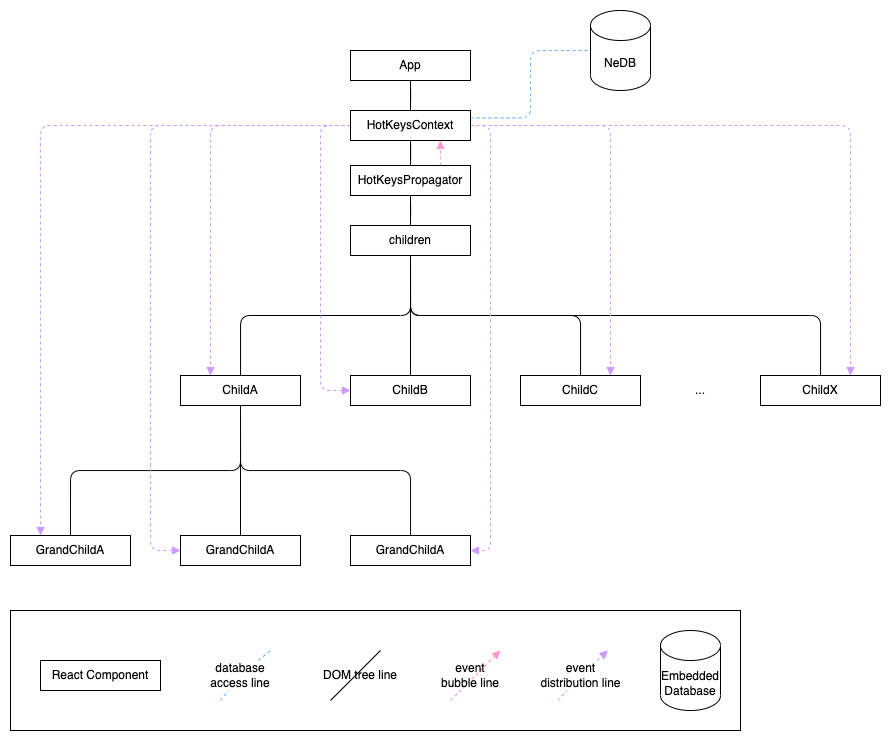

The diagram above was exported from draw.io. Its source (the exported page's mxGraphModel, read from the mxfile embedded in the PNG):
<mxGraphModel dx="2149" dy="779" grid="1" gridSize="10" guides="1" tooltips="1" connect="1" arrows="1" fold="1" page="1" pageScale="1" pageWidth="850" pageHeight="1100" math="0" shadow="0">
  <root>
    <mxCell id="0" />
    <mxCell id="1" parent="0" />
    <mxCell id="2" style="edgeStyle=orthogonalEdgeStyle;rounded=0;orthogonalLoop=1;jettySize=auto;html=1;exitX=0.5;exitY=1;exitDx=0;exitDy=0;endArrow=none;endFill=0;" edge="1" source="31" target="5" parent="1">
      <mxGeometry relative="1" as="geometry">
        <mxPoint x="1670" y="155" as="sourcePoint" />
      </mxGeometry>
    </mxCell>
    <mxCell id="3" style="edgeStyle=orthogonalEdgeStyle;rounded=0;orthogonalLoop=1;jettySize=auto;html=1;exitX=0.5;exitY=1;exitDx=0;exitDy=0;endArrow=none;endFill=0;" edge="1" source="5" target="10" parent="1">
      <mxGeometry relative="1" as="geometry" />
    </mxCell>
    <mxCell id="4" style="edgeStyle=orthogonalEdgeStyle;rounded=1;orthogonalLoop=1;jettySize=auto;html=1;exitX=0.75;exitY=0;exitDx=0;exitDy=0;entryX=0.75;entryY=1;entryDx=0;entryDy=0;dashed=1;endArrow=block;endFill=1;strokeColor=#FF99CC;strokeWidth=1;" edge="1" source="5" target="31" parent="1">
      <mxGeometry relative="1" as="geometry">
        <mxPoint x="1700" y="155" as="targetPoint" />
      </mxGeometry>
    </mxCell>
    <mxCell id="5" value="HotKeysPropagator" style="rounded=0;whiteSpace=wrap;html=1;" vertex="1" parent="1">
      <mxGeometry x="1610" y="185" width="120" height="30" as="geometry" />
    </mxCell>
    <mxCell id="6" style="edgeStyle=orthogonalEdgeStyle;rounded=1;orthogonalLoop=1;jettySize=auto;html=1;exitX=0.5;exitY=1;exitDx=0;exitDy=0;endArrow=none;endFill=0;" edge="1" source="10" target="15" parent="1">
      <mxGeometry relative="1" as="geometry" />
    </mxCell>
    <mxCell id="7" style="edgeStyle=orthogonalEdgeStyle;rounded=1;orthogonalLoop=1;jettySize=auto;html=1;exitX=0.5;exitY=1;exitDx=0;exitDy=0;endArrow=none;endFill=0;" edge="1" source="10" target="14" parent="1">
      <mxGeometry relative="1" as="geometry" />
    </mxCell>
    <mxCell id="8" style="edgeStyle=orthogonalEdgeStyle;rounded=1;orthogonalLoop=1;jettySize=auto;html=1;exitX=0.5;exitY=1;exitDx=0;exitDy=0;endArrow=none;endFill=0;" edge="1" source="10" target="16" parent="1">
      <mxGeometry relative="1" as="geometry" />
    </mxCell>
    <mxCell id="9" style="edgeStyle=orthogonalEdgeStyle;rounded=1;orthogonalLoop=1;jettySize=auto;html=1;exitX=0.5;exitY=1;exitDx=0;exitDy=0;endArrow=none;endFill=0;" edge="1" source="10" target="17" parent="1">
      <mxGeometry relative="1" as="geometry" />
    </mxCell>
    <mxCell id="10" value="children" style="rounded=0;whiteSpace=wrap;html=1;" vertex="1" parent="1">
      <mxGeometry x="1610" y="245" width="120" height="30" as="geometry" />
    </mxCell>
    <mxCell id="11" style="edgeStyle=orthogonalEdgeStyle;rounded=0;orthogonalLoop=1;jettySize=auto;html=1;exitX=0.5;exitY=1;exitDx=0;exitDy=0;endArrow=none;endFill=0;entryX=0.5;entryY=0;entryDx=0;entryDy=0;" edge="1" source="14" target="20" parent="1">
      <mxGeometry relative="1" as="geometry">
        <mxPoint x="1500" y="455" as="targetPoint" />
      </mxGeometry>
    </mxCell>
    <mxCell id="12" style="edgeStyle=orthogonalEdgeStyle;rounded=1;orthogonalLoop=1;jettySize=auto;html=1;exitX=0.5;exitY=1;exitDx=0;exitDy=0;endArrow=none;endFill=0;strokeColor=#05090D;strokeWidth=1;" edge="1" source="14" target="19" parent="1">
      <mxGeometry relative="1" as="geometry" />
    </mxCell>
    <mxCell id="13" style="edgeStyle=orthogonalEdgeStyle;rounded=1;orthogonalLoop=1;jettySize=auto;html=1;exitX=0.5;exitY=1;exitDx=0;exitDy=0;entryX=0.5;entryY=0;entryDx=0;entryDy=0;endArrow=none;endFill=0;strokeColor=#05090D;strokeWidth=1;" edge="1" source="14" target="21" parent="1">
      <mxGeometry relative="1" as="geometry" />
    </mxCell>
    <mxCell id="14" value="ChildA" style="rounded=0;whiteSpace=wrap;html=1;" vertex="1" parent="1">
      <mxGeometry x="1440" y="395" width="120" height="30" as="geometry" />
    </mxCell>
    <mxCell id="15" value="ChildB" style="rounded=0;whiteSpace=wrap;html=1;" vertex="1" parent="1">
      <mxGeometry x="1610" y="395" width="120" height="30" as="geometry" />
    </mxCell>
    <mxCell id="16" value="ChildC" style="rounded=0;whiteSpace=wrap;html=1;" vertex="1" parent="1">
      <mxGeometry x="1780" y="395" width="120" height="30" as="geometry" />
    </mxCell>
    <mxCell id="17" value="ChildX" style="rounded=0;whiteSpace=wrap;html=1;" vertex="1" parent="1">
      <mxGeometry x="2020" y="395" width="120" height="30" as="geometry" />
    </mxCell>
    <mxCell id="18" value="..." style="text;html=1;strokeColor=none;fillColor=none;align=center;verticalAlign=middle;whiteSpace=wrap;rounded=0;" vertex="1" parent="1">
      <mxGeometry x="1930" y="395" width="60" height="30" as="geometry" />
    </mxCell>
    <mxCell id="19" value="GrandChildA" style="rounded=0;whiteSpace=wrap;html=1;" vertex="1" parent="1">
      <mxGeometry x="1610" y="555" width="120" height="30" as="geometry" />
    </mxCell>
    <mxCell id="20" value="GrandChildA" style="rounded=0;whiteSpace=wrap;html=1;" vertex="1" parent="1">
      <mxGeometry x="1440" y="555" width="120" height="30" as="geometry" />
    </mxCell>
    <mxCell id="21" value="GrandChildA" style="rounded=0;whiteSpace=wrap;html=1;" vertex="1" parent="1">
      <mxGeometry x="1270" y="555" width="120" height="30" as="geometry" />
    </mxCell>
    <mxCell id="22" value="NeDB" style="shape=cylinder3;whiteSpace=wrap;html=1;boundedLbl=1;backgroundOutline=1;size=15;" vertex="1" parent="1">
      <mxGeometry x="1850" y="30" width="60" height="80" as="geometry" />
    </mxCell>
    <mxCell id="23" style="edgeStyle=orthogonalEdgeStyle;rounded=1;orthogonalLoop=1;jettySize=auto;html=1;exitX=0;exitY=0.5;exitDx=0;exitDy=0;entryX=0.25;entryY=0;entryDx=0;entryDy=0;endArrow=block;endFill=1;strokeColor=#CC99FF;strokeWidth=1;dashed=1;" edge="1" source="31" target="14" parent="1">
      <mxGeometry relative="1" as="geometry">
        <Array as="points">
          <mxPoint x="1470" y="145" />
        </Array>
      </mxGeometry>
    </mxCell>
    <mxCell id="24" style="edgeStyle=orthogonalEdgeStyle;rounded=1;orthogonalLoop=1;jettySize=auto;html=1;exitX=0;exitY=0.5;exitDx=0;exitDy=0;entryX=0.25;entryY=0;entryDx=0;entryDy=0;endArrow=block;endFill=1;strokeColor=#CC99FF;strokeWidth=1;dashed=1;" edge="1" source="31" target="21" parent="1">
      <mxGeometry relative="1" as="geometry" />
    </mxCell>
    <mxCell id="25" style="edgeStyle=orthogonalEdgeStyle;rounded=1;orthogonalLoop=1;jettySize=auto;html=1;exitX=0;exitY=0.5;exitDx=0;exitDy=0;entryX=0;entryY=0.5;entryDx=0;entryDy=0;endArrow=block;endFill=1;strokeColor=#CC99FF;strokeWidth=1;dashed=1;" edge="1" source="31" target="20" parent="1">
      <mxGeometry relative="1" as="geometry">
        <Array as="points">
          <mxPoint x="1410" y="145" />
          <mxPoint x="1410" y="570" />
        </Array>
      </mxGeometry>
    </mxCell>
    <mxCell id="26" style="edgeStyle=orthogonalEdgeStyle;rounded=1;orthogonalLoop=1;jettySize=auto;html=1;exitX=0;exitY=0.5;exitDx=0;exitDy=0;entryX=0;entryY=0.5;entryDx=0;entryDy=0;endArrow=block;endFill=1;strokeColor=#CC99FF;strokeWidth=1;dashed=1;" edge="1" source="31" target="15" parent="1">
      <mxGeometry relative="1" as="geometry">
        <Array as="points">
          <mxPoint x="1580" y="145" />
          <mxPoint x="1580" y="410" />
        </Array>
      </mxGeometry>
    </mxCell>
    <mxCell id="27" style="edgeStyle=orthogonalEdgeStyle;rounded=1;orthogonalLoop=1;jettySize=auto;html=1;exitX=1;exitY=0.5;exitDx=0;exitDy=0;entryX=0.75;entryY=0;entryDx=0;entryDy=0;endArrow=block;endFill=1;strokeColor=#CC99FF;strokeWidth=1;dashed=1;" edge="1" source="31" target="16" parent="1">
      <mxGeometry relative="1" as="geometry" />
    </mxCell>
    <mxCell id="28" style="edgeStyle=orthogonalEdgeStyle;rounded=1;orthogonalLoop=1;jettySize=auto;html=1;exitX=1;exitY=0.5;exitDx=0;exitDy=0;entryX=0.75;entryY=0;entryDx=0;entryDy=0;endArrow=block;endFill=1;strokeColor=#CC99FF;strokeWidth=1;dashed=1;" edge="1" source="31" target="17" parent="1">
      <mxGeometry relative="1" as="geometry" />
    </mxCell>
    <mxCell id="29" style="edgeStyle=orthogonalEdgeStyle;rounded=1;orthogonalLoop=1;jettySize=auto;html=1;exitX=1;exitY=0.25;exitDx=0;exitDy=0;entryX=0;entryY=0.5;entryDx=0;entryDy=0;entryPerimeter=0;endArrow=none;endFill=0;strokeColor=#66B2FF;strokeWidth=1;dashed=1;" edge="1" source="31" target="22" parent="1">
      <mxGeometry relative="1" as="geometry" />
    </mxCell>
    <mxCell id="30" style="edgeStyle=orthogonalEdgeStyle;rounded=1;orthogonalLoop=1;jettySize=auto;html=1;exitX=1;exitY=0.5;exitDx=0;exitDy=0;entryX=1;entryY=0.5;entryDx=0;entryDy=0;dashed=1;endArrow=block;endFill=1;strokeColor=#CC99FF;strokeWidth=1;" edge="1" source="31" target="19" parent="1">
      <mxGeometry relative="1" as="geometry">
        <Array as="points">
          <mxPoint x="1750" y="145" />
          <mxPoint x="1750" y="570" />
        </Array>
      </mxGeometry>
    </mxCell>
    <mxCell id="31" value="HotKeysContext" style="rounded=0;whiteSpace=wrap;html=1;" vertex="1" parent="1">
      <mxGeometry x="1610" y="130" width="120" height="30" as="geometry" />
    </mxCell>
    <mxCell id="32" style="edgeStyle=orthogonalEdgeStyle;rounded=1;orthogonalLoop=1;jettySize=auto;html=1;exitX=0.5;exitY=1;exitDx=0;exitDy=0;dashed=1;endArrow=block;endFill=1;strokeColor=#CC99FF;strokeWidth=1;" edge="1" source="18" target="18" parent="1">
      <mxGeometry relative="1" as="geometry" />
    </mxCell>
    <mxCell id="33" value="" style="group" vertex="1" connectable="0" parent="1">
      <mxGeometry x="1797.5" y="670.0000000000005" width="85" height="50" as="geometry" />
    </mxCell>
    <mxCell id="34" value="" style="endArrow=block;dashed=1;html=1;strokeWidth=1;rounded=1;strokeColor=#CC99FF;endFill=1;startArrow=none;" edge="1" parent="33" source="35">
      <mxGeometry width="50" height="50" relative="1" as="geometry">
        <mxPoint x="20" y="50" as="sourcePoint" />
        <mxPoint x="70" as="targetPoint" />
      </mxGeometry>
    </mxCell>
    <mxCell id="35" value="event distribution line" style="text;html=1;strokeColor=none;fillColor=none;align=center;verticalAlign=middle;whiteSpace=wrap;rounded=0;" vertex="1" parent="33">
      <mxGeometry y="9.999999999999545" width="85" height="30" as="geometry" />
    </mxCell>
    <mxCell id="36" value="" style="endArrow=none;dashed=1;html=1;strokeWidth=1;rounded=1;strokeColor=#CC99FF;endFill=1;" edge="1" parent="33" target="35">
      <mxGeometry width="50" height="50" relative="1" as="geometry">
        <mxPoint x="20" y="50" as="sourcePoint" />
        <mxPoint x="70" as="targetPoint" />
      </mxGeometry>
    </mxCell>
    <mxCell id="37" value="" style="rounded=0;whiteSpace=wrap;html=1;fillColor=none;" vertex="1" parent="1">
      <mxGeometry x="1270" y="630" width="730" height="120" as="geometry" />
    </mxCell>
    <mxCell id="38" value="React Component" style="rounded=0;whiteSpace=wrap;html=1;" vertex="1" parent="1">
      <mxGeometry x="1300" y="680" width="120" height="30" as="geometry" />
    </mxCell>
    <mxCell id="39" value="" style="endArrow=none;dashed=1;html=1;strokeWidth=1;rounded=1;strokeColor=#66B2FF;startArrow=none;" edge="1" source="46" parent="1">
      <mxGeometry width="50" height="50" relative="1" as="geometry">
        <mxPoint x="1480" y="720" as="sourcePoint" />
        <mxPoint x="1530" y="670.0000000000005" as="targetPoint" />
      </mxGeometry>
    </mxCell>
    <mxCell id="40" value="" style="endArrow=none;html=1;rounded=1;strokeColor=#05090D;strokeWidth=1;" edge="1" parent="1">
      <mxGeometry width="50" height="50" relative="1" as="geometry">
        <mxPoint x="1590" y="720.0000000000005" as="sourcePoint" />
        <mxPoint x="1640" y="670.0000000000005" as="targetPoint" />
      </mxGeometry>
    </mxCell>
    <mxCell id="41" value="DOM tree line" style="text;html=1;strokeColor=none;fillColor=none;align=center;verticalAlign=middle;whiteSpace=wrap;rounded=0;" vertex="1" parent="1">
      <mxGeometry x="1580" y="680" width="80" height="30" as="geometry" />
    </mxCell>
    <mxCell id="42" value="Embedded&lt;br&gt;Database" style="shape=cylinder3;whiteSpace=wrap;html=1;boundedLbl=1;backgroundOutline=1;size=15;" vertex="1" parent="1">
      <mxGeometry x="1920" y="650" width="60" height="80" as="geometry" />
    </mxCell>
    <mxCell id="43" value="" style="group" vertex="1" connectable="0" parent="1">
      <mxGeometry x="1690" y="670.0000000000005" width="80" height="50" as="geometry" />
    </mxCell>
    <mxCell id="44" value="" style="endArrow=block;dashed=1;html=1;strokeWidth=1;rounded=1;strokeColor=#FF99CC;endFill=1;" edge="1" parent="43">
      <mxGeometry width="50" height="50" relative="1" as="geometry">
        <mxPoint x="20" y="50" as="sourcePoint" />
        <mxPoint x="70" as="targetPoint" />
      </mxGeometry>
    </mxCell>
    <mxCell id="45" value="event&lt;br&gt;bubble line" style="text;html=1;strokeColor=none;fillColor=none;align=center;verticalAlign=middle;whiteSpace=wrap;rounded=0;" vertex="1" parent="43">
      <mxGeometry y="9.999999999999545" width="80" height="30" as="geometry" />
    </mxCell>
    <mxCell id="46" value="database access line" style="text;html=1;strokeColor=none;fillColor=none;align=center;verticalAlign=middle;whiteSpace=wrap;rounded=0;" vertex="1" parent="1">
      <mxGeometry x="1460" y="680" width="80" height="30" as="geometry" />
    </mxCell>
    <mxCell id="47" value="" style="endArrow=none;dashed=1;html=1;strokeWidth=1;rounded=1;strokeColor=#66B2FF;" edge="1" target="46" parent="1">
      <mxGeometry width="50" height="50" relative="1" as="geometry">
        <mxPoint x="1480" y="720.0000000000005" as="sourcePoint" />
        <mxPoint x="1530" y="670.0000000000005" as="targetPoint" />
      </mxGeometry>
    </mxCell>
    <mxCell id="48" style="edgeStyle=orthogonalEdgeStyle;rounded=0;orthogonalLoop=1;jettySize=auto;html=1;exitX=0.5;exitY=1;exitDx=0;exitDy=0;endArrow=none;endFill=0;" edge="1" source="49" target="31" parent="1">
      <mxGeometry relative="1" as="geometry" />
    </mxCell>
    <mxCell id="49" value="App" style="rounded=0;whiteSpace=wrap;html=1;" vertex="1" parent="1">
      <mxGeometry x="1610" y="70" width="120" height="30" as="geometry" />
    </mxCell>
  </root>
</mxGraphModel>